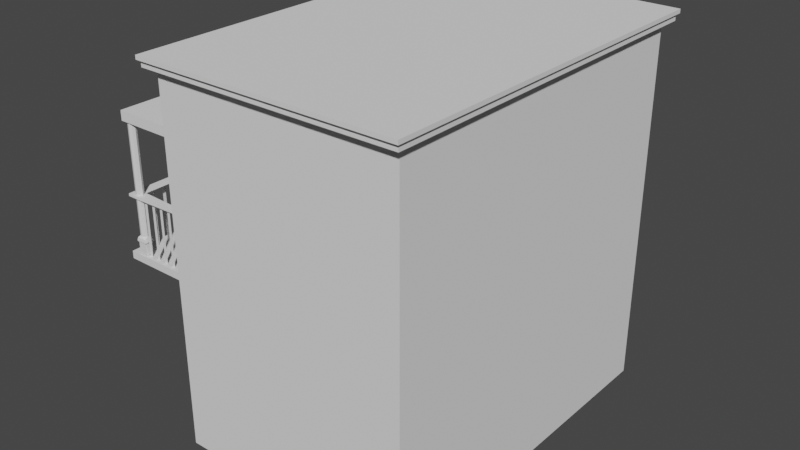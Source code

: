 # Source: zona_colonial_3.blend  (saved by Blender 3.3.6; exported with 4.5.12 LTS)
import bpy
from mathutils import Matrix  # noqa: F401  (used for matrix-valued properties, if any)

bpy.ops.wm.read_factory_settings(use_empty=True)
scene = bpy.context.scene
scene.name = 'Scene'

# ---- collections
col_collection = bpy.data.collections.new('Collection'); scene.collection.children.link(col_collection)

# ---- world
world_world = bpy.data.worlds.new('World'); scene.world = world_world
world_world.use_nodes = True; world_world.node_tree.nodes.clear()
_N = world_world.node_tree.nodes; _L = world_world.node_tree.links
n0 = _N.new('ShaderNodeOutputWorld'); n0.name = 'World Output'; n0.location = (300, 300)
n1 = _N.new('ShaderNodeBackground'); n1.name = 'Background'; n1.location = (10, 300)
n1.inputs[0].default_value = (0.05088, 0.05088, 0.05088, 1.0)
_L.new(n1.outputs[0], n0.inputs[0])
n0.is_active_output = True
world_world.color = (0.05088, 0.05088, 0.05088)
world_world.use_sun_shadow = False
world_world.sun_shadow_jitter_overblur = 0.0

# ---- meshes
me_cube_001 = bpy.data.meshes.new('Cube.001')
me_cube_001.from_pydata([(-8.892, -13.36, 1.0), (-8.892, 1.0, 1.0), (1.0, -13.36, 1.0), (1.0, 1.0, 1.0), (1.0, -5.71, 1.0), (1.0, -5.71, -4.227), (1.0, -1.024, 1.0), (1.0, -1.024, -5.034), (1.0, -3.687, 1.0), (1.0, -8.875, 1.0), (0.3663, -1.024, 1.0), (0.3663, -1.024, -5.034), (0.3663, -3.687, 1.0), (0.3663, -3.687, -5.034), (0.2606, -5.71, 1.0), (0.2606, -5.71, -4.227), (0.2606, -8.875, 1.0), (1.0, -10.97, -6.282), (1.0, -10.97, -5.984), (1.0, 1.0, -6.282), (1.0, 1.0, -5.984), (1.0, -5.71, -6.282), (1.0, -5.71, -5.984), (1.0, -3.687, -5.984), (1.0, -3.687, -6.282), (3.48, -10.97, -5.984), (3.48, -10.97, -6.282), (3.48, -5.71, -6.282), (3.48, -5.71, -5.984), (3.48, -3.687, -5.984), (3.48, -3.687, -6.282), (3.48, 1.0, -6.282), (3.48, 1.0, -5.984), (1.0, -10.2, -6.282), (1.0, -6.236, 1.0), (0.2606, -6.236, 1.0), (0.2606, -6.236, -4.227), (1.0, -6.236, -6.282), (1.0, -10.97, -11.32), (1.0, 1.0, -11.32), (1.0, -5.71, -11.32), (1.0, -10.2, -11.32), (1.0, -6.236, -11.32), (-0.7314, -10.2, -6.282), (-0.7314, -6.236, -6.282), (-0.7314, -10.2, -11.32), (-0.7314, -6.236, -11.32), (1.0, -3.247, 1.0), (0.3663, -3.247, 1.0), (0.3663, -3.247, -5.034), (1.0, -3.247, -6.282), (1.0, -3.247, -11.32), (1.0, -0.01224, -6.282), (1.0, -0.01224, -11.32), (-0.6202, -3.247, -6.282), (-0.6202, -0.01224, -11.32), (-0.6202, -3.247, -11.32), (-0.6202, -0.01224, -6.282), (1.0, -10.97, -11.7), (1.0, 1.0, -11.7), (1.0, -5.71, -11.7), (1.0, -3.247, -11.7), (3.333, -5.71, -11.32), (3.333, -10.97, -11.32), (3.191, -3.247, -11.32), (3.191, 1.0, -11.32), (3.333, -10.97, -11.7), (3.191, 1.0, -11.7), (3.333, -5.71, -11.7), (3.191, -3.247, -11.7), (1.0, 1.0, -13.72), (-8.892, -13.36, -13.72), (-8.892, 1.0, -13.72), (1.0, -13.36, -13.72), (1.283, 1.382, -13.71), (-9.175, -13.8, -13.71), (-9.175, 1.382, -13.71), (1.283, -13.8, -13.71), (1.283, 1.382, -13.98), (-9.175, -13.8, -13.98), (-9.175, 1.382, -13.98), (1.283, -13.8, -13.98), (-9.263, -13.93, -14.13), (1.371, 1.501, -14.13), (-9.263, 1.501, -14.13), (1.371, -13.93, -14.13), (1.371, 1.501, -13.97), (-9.263, -13.93, -13.97), (-9.263, 1.501, -13.97), (1.371, -13.93, -13.97), (1.0, -13.36, 1.0), (1.0, 1.0, 1.0), (1.0, -5.71, 1.0), (1.0, -5.71, -4.227), (1.0, -1.024, 1.0), (1.0, -1.024, -5.034), (1.0, -3.687, 1.0), (1.0, -3.687, -5.034), (1.0, -8.875, 1.0), (1.0, -8.875, -4.227), (1.0, -10.97, -6.282), (1.0, -10.97, -5.984), (1.0, 1.0, -5.984), (1.0, -5.71, -6.282), (1.0, -5.71, -5.984), (1.0, -3.687, -5.984), (1.0, -3.687, -6.282), (1.0, -10.2, -6.282), (1.0, -6.236, -4.227), (1.0, -6.236, -5.984), (1.0, -6.236, -6.282), (1.0, -10.97, -11.32), (1.0, -5.71, -11.32), (1.0, -10.2, -11.32), (1.0, -6.236, -11.32), (1.0, -3.247, -6.282), (1.0, -3.247, -11.32), (1.0, -10.97, -11.7), (1.0, 1.0, -11.7), (1.0, -5.71, -11.7), (1.0, -3.247, -11.7), (1.0, 1.0, -13.72), (1.0, -13.36, -13.72)], [], [(20, 19, 39, 59, 70, 72, 1, 3), (50, 54, 57, 52, 19, 31, 30, 24), (19, 20, 32, 31), (49, 48, 12, 13), (7, 6, 10, 11), (47, 8, 12, 48), (5, 4, 14, 15), (34, 9, 16, 35), (0, 71, 73, 2), (72, 71, 0, 1), (18, 17, 26, 25), (23, 24, 30, 29), (28, 25, 26, 27), (21, 22, 28, 27), (32, 29, 30, 31), (4, 34, 35, 14), (15, 14, 35, 36), (51, 61, 69, 64), (42, 37, 44, 46), (33, 41, 45, 43), (26, 17, 33, 43, 44, 37, 21, 27), (6, 47, 48, 10), (59, 39, 65, 67), (39, 19, 52, 53), (50, 51, 56, 54), (53, 52, 57, 55), (64, 69, 67, 65), (62, 63, 66, 68), (58, 60, 68, 66), (60, 40, 62, 68), (38, 58, 66, 63), (61, 59, 67, 69), (80, 76, 74, 78), (81, 77, 75, 79), (79, 75, 76, 80), (89, 85, 83, 86), (85, 89, 87, 82), (87, 88, 84, 82), (84, 88, 86, 83), (77, 81, 78, 74), (83, 85, 82, 84), (104, 93, 108, 109), (97, 96, 92, 93, 104, 103, 110, 114, 112, 119, 117, 111, 113, 107, 100, 101, 109, 108, 99, 98, 90, 122, 121, 118, 120, 116, 115, 106, 105, 102, 91, 94, 95)])
_uv = me_cube_001.uv_layers.new(name='UVMap')
_uv.uv.foreach_set('vector', [0.4451, 0.5, 0.4422, 0.5, 0.3921, 0.5, 0.3883, 0.5, 0.379, 0.5, 0.379, 0.25, 0.625, 0.25, 0.625, 0.5, 0.4422, 0.6168, 0.4422, 0.6168, 0.4422, 0.5157, 0.4422, 0.5157, 0.4422, 0.5, 0.4422, 0.5, 0.4422, 0.6337, 0.4422, 0.6337, 0.4422, 0.5, 0.4451, 0.5, 0.4451, 0.5, 0.4422, 0.5, 0.4854, 0.6168, 0.625, 0.6168, 0.625, 0.6337, 0.4854, 0.6337, 0.4854, 0.5315, 0.625, 0.5315, 0.625, 0.5315, 0.4854, 0.5315, 0.625, 0.6168, 0.625, 0.6337, 0.625, 0.6337, 0.625, 0.6168, 0.4854, 0.6989, 0.625, 0.6989, 0.625, 0.6989, 0.4854, 0.6989, 0.625, 0.7049, 0.625, 0.7222, 0.625, 0.7222, 0.625, 0.7049, 0.625, 1.0, 0.379, 1.0, 0.379, 0.75, 0.625, 0.75, 0.379, 0.25, 0.379, 0.0, 0.625, 0.0, 0.625, 0.25, 0.4451, 0.7352, 0.4422, 0.7352, 0.4422, 0.7352, 0.4451, 0.7352, 0.4467, 0.6337, 0.4422, 0.6337, 0.4422, 0.6337, 0.4467, 0.6337, 0.4451, 0.6989, 0.4451, 0.7352, 0.4422, 0.7352, 0.4422, 0.6989, 0.4422, 0.6989, 0.4451, 0.6989, 0.4451, 0.6989, 0.4422, 0.6989, 0.4451, 0.5, 0.4467, 0.6337, 0.4422, 0.6337, 0.4422, 0.5, 0.625, 0.6989, 0.625, 0.7049, 0.625, 0.7049, 0.625, 0.6989, 0.4854, 0.6989, 0.625, 0.6989, 0.625, 0.7049, 0.4854, 0.7049, 0.3921, 0.6168, 0.3883, 0.6168, 0.3883, 0.6168, 0.3921, 0.6168, 0.3921, 0.7049, 0.4422, 0.7049, 0.4422, 0.7049, 0.3921, 0.7049, 0.4422, 0.7315, 0.3921, 0.7315, 0.3921, 0.7315, 0.4422, 0.7315, 0.4422, 0.7352, 0.4422, 0.7352, 0.4422, 0.7315, 0.4422, 0.7315, 0.4422, 0.7049, 0.4422, 0.7049, 0.4422, 0.6989, 0.4422, 0.6989, 0.625, 0.5315, 0.625, 0.6168, 0.625, 0.6168, 0.625, 0.5315, 0.3883, 0.5, 0.3921, 0.5, 0.3921, 0.5, 0.3883, 0.5, 0.3921, 0.5, 0.4422, 0.5, 0.4422, 0.5157, 0.3921, 0.5157, 0.4422, 0.6168, 0.3921, 0.6168, 0.3921, 0.6168, 0.4422, 0.6168, 0.3921, 0.5157, 0.4422, 0.5157, 0.4422, 0.5157, 0.3921, 0.5157, 0.3921, 0.6168, 0.3883, 0.6168, 0.3883, 0.5, 0.3921, 0.5, 0.3921, 0.6989, 0.3921, 0.7352, 0.3883, 0.7352, 0.3883, 0.6989, 0.3883, 0.7352, 0.3883, 0.6989, 0.3883, 0.6989, 0.3883, 0.7352, 0.3883, 0.6989, 0.3921, 0.6989, 0.3921, 0.6989, 0.3883, 0.6989, 0.3921, 0.7352, 0.3883, 0.7352, 0.3883, 0.7352, 0.3921, 0.7352, 0.3883, 0.6168, 0.3883, 0.5, 0.3883, 0.5, 0.3883, 0.6168, 0.3764, 0.25, 0.379, 0.25, 0.379, 0.5, 0.3764, 0.5, 0.3764, 0.75, 0.379, 0.75, 0.379, 1.0, 0.3764, 1.0, 0.3764, 0.0, 0.379, 0.0, 0.379, 0.25, 0.3764, 0.25, 0.3764, 0.75, 0.375, 0.75, 0.375, 0.5, 0.3764, 0.5, 0.375, 0.75, 0.3764, 0.75, 0.3764, 1.0, 0.375, 1.0, 0.3764, 0.0, 0.3764, 0.25, 0.375, 0.25, 0.375, 0.0, 0.375, 0.25, 0.3764, 0.25, 0.3764, 0.5, 0.375, 0.5, 0.379, 0.75, 0.3764, 0.75, 0.3764, 0.5, 0.379, 0.5, 0.375, 0.5, 0.375, 0.75, 0.125, 0.75, 0.125, 0.5, 0.549, 0.5188, 0.549, 0.7804, 0.4707, 0.7804, 0.4707, 0.5188, 0.8502, 0.6601, 0.8502, 1.559, 0.549, 1.559, 0.549, 0.7804, 0.549, 0.5188, 0.549, 0.4743, 0.4707, 0.4743, 0.4707, -0.2751, 0.549, -0.2751, 0.549, -0.332, -0.2347, -0.332, -0.2347, -0.2751, -0.119, -0.2751, -0.119, 0.4743, -0.2347, 0.4743, -0.2347, 0.5188, 0.4707, 0.5188, 0.4707, 0.7804, 0.07765, 0.7804, 0.07765, 1.559, -0.5896, 1.559, -0.5896, -0.6328, 1.548, -0.6328, 1.548, -0.332, 0.9157, -0.332, 0.9157, -0.2751, 0.9157, 0.4743, 0.8502, 0.4743, 0.8502, 0.5188, 1.548, 0.5188, 1.548, 1.559, 1.247, 1.559, 1.247, 0.6601])
me_cube_001.materials.append(None)
me_cube_001.update()
me_cube_022 = bpy.data.meshes.new('Cube.022')
me_cube_022.from_pydata([(-1.0, -1.0, -1.0), (-1.0, -1.0, 21.19), (-1.0, 1.0, -1.0), (-1.0, 1.0, 21.19), (-1.0, 11.18, -1.0), (-1.0, 11.18, 21.19), (-1.0, 13.18, -1.0), (-1.0, 13.18, 21.19), (-1.0, 17.25, -1.0), (-1.0, 17.25, 21.19), (-1.0, 19.25, -1.0), (-1.0, 19.25, 21.19), (-1.0, 5.063, -1.0), (-1.0, 5.063, 21.19), (-1.0, 7.063, -1.0), (-1.0, 7.063, 21.19), (61.09, 28.63, 20.98), (61.09, 28.63, 21.96), (62.13, -6.667, 21.96), (68.39, -6.667, 20.98), (68.39, -6.667, 21.96), (61.08, 21.69, 20.98), (61.08, 21.69, 21.96), (54.83, 21.69, 21.96), (-3.656, 28.63, 20.98), (-3.656, 28.63, 21.96), (-3.656, 21.69, 21.96), (-3.656, 21.69, 20.98), (2.41, 21.69, 21.96), (2.41, 21.69, 20.98), (-3.656, 21.69, 21.96), (-3.656, 21.69, 20.98), (1.644, -7.341, 21.11), (1.644, -7.341, 21.83), (-2.89, -7.341, 21.83), (-2.89, -7.341, 21.11), (55.42, 25.69, -0.04383), (55.42, 25.69, 4.826), (60.0, 25.69, -0.04383), (60.0, 25.69, 4.826), (55.42, 20.62, -0.04383), (55.42, 20.62, 4.826), (60.0, 20.62, -0.04383), (60.0, 20.62, 4.826), (54.87, 26.3, 4.826), (60.55, 26.3, 4.826), (60.55, 20.01, 4.826), (54.87, 20.01, 4.826), (54.87, 26.3, 5.294), (60.55, 26.3, 5.294), (60.55, 20.01, 5.294), (54.87, 20.01, 5.294), (55.16, 25.97, 6.249), (60.26, 25.97, 6.249), (60.26, 20.33, 6.249), (55.16, 20.33, 6.249), (56.14, 24.88, 6.983), (59.27, 24.88, 6.983), (59.27, 21.42, 6.983), (56.14, 21.42, 6.983), (57.71, 25.6, 6.983), (57.71, 20.71, 6.983), (59.92, 23.15, 6.983), (55.5, 23.15, 6.983), (57.71, 25.6, 48.75), (59.27, 24.88, 48.75), (59.92, 23.15, 48.75), (59.27, 21.42, 48.75), (57.71, 20.71, 48.75), (56.14, 21.42, 48.75), (55.5, 23.15, 48.75), (56.14, 24.88, 48.75), (168.5, 27.08, 20.97), (168.5, 27.08, 23.8), (172.2, 27.08, 20.97), (172.2, 27.08, 23.8), (168.5, 23.41, 20.97), (168.5, 23.41, 23.8), (172.2, 23.41, 20.97), (172.2, 23.41, 23.8), (168.1, 27.53, 23.8), (172.7, 27.53, 23.8), (172.7, 22.96, 23.8), (168.1, 22.96, 23.8), (168.1, 27.53, 24.07), (172.7, 27.53, 24.07), (172.7, 22.96, 24.07), (168.1, 22.96, 24.07), (168.3, 27.29, 24.63), (172.4, 27.29, 24.63), (172.4, 23.2, 24.63), (168.3, 23.2, 24.63), (169.1, 26.5, 25.05), (171.6, 26.5, 25.05), (171.6, 23.99, 25.05), (169.1, 23.99, 25.05), (170.4, 27.08, 20.97), (170.4, 27.08, 23.8), (170.4, 23.41, 20.97), (170.4, 27.53, 23.8), (170.4, 27.02, 25.05), (170.4, 23.47, 25.05), (172.2, 25.25, 20.97), (172.2, 25.25, 23.8), (168.5, 25.25, 20.97), (172.7, 25.25, 23.8), (172.2, 25.25, 25.05), (168.6, 25.25, 25.05), (170.4, 27.02, 49.31), (171.6, 26.5, 49.31), (172.2, 25.25, 49.31), (171.6, 23.99, 49.31), (170.4, 23.47, 49.31), (169.1, 23.99, 49.31), (168.6, 25.25, 49.31), (169.1, 26.5, 49.31), (-2.769, 25.69, -0.5872), (-2.769, 25.69, 4.282), (1.812, 25.69, -0.5872), (1.812, 25.69, 4.282), (-2.769, 20.62, -0.5872), (-2.769, 20.62, 4.282), (1.812, 20.62, -0.5872), (1.812, 20.62, 4.282), (-3.323, 26.3, 4.282), (2.365, 26.3, 4.282), (2.365, 20.01, 4.282), (-3.323, 20.01, 4.282), (-3.323, 26.3, 4.751), (2.365, 26.3, 4.751), (2.365, 20.01, 4.751), (-3.323, 20.01, 4.751), (-3.029, 25.97, 5.705), (2.071, 25.97, 5.705), (2.071, 20.33, 5.705), (-3.029, 20.33, 5.705), (-2.044, 24.88, 6.44), (1.086, 24.88, 6.44), (1.086, 21.42, 6.44), (-2.044, 21.42, 6.44), (-0.4789, 25.6, 6.44), (-0.4789, 20.71, 6.44), (1.735, 23.15, 6.44), (-2.693, 23.15, 6.44), (-0.4789, 25.6, 48.21), (1.086, 24.88, 48.21), (1.735, 23.15, 48.21), (1.086, 21.42, 48.21), (-0.4789, 20.71, 48.21), (-2.044, 21.42, 48.21), (-2.693, 23.15, 48.21), (-2.044, 24.88, 48.21), (101.8, 27.08, 20.97), (101.8, 27.08, 23.8), (105.5, 27.08, 20.97), (105.5, 27.08, 23.8), (101.8, 23.41, 20.97), (101.8, 23.41, 23.8), (105.5, 23.41, 20.97), (105.5, 23.41, 23.8), (101.3, 27.53, 23.8), (105.9, 27.53, 23.8), (105.9, 22.96, 23.8), (101.3, 22.96, 23.8), (101.3, 27.53, 24.07), (105.9, 27.53, 24.07), (105.9, 22.96, 24.07), (101.3, 22.96, 24.07), (101.6, 27.29, 24.63), (105.7, 27.29, 24.63), (105.7, 23.2, 24.63), (101.6, 23.2, 24.63), (102.4, 26.5, 25.05), (104.9, 26.5, 25.05), (104.9, 23.99, 25.05), (102.4, 23.99, 25.05), (103.6, 27.08, 20.97), (103.6, 27.08, 23.8), (103.6, 23.41, 20.97), (103.6, 23.41, 23.8), (103.6, 27.53, 23.8), (103.6, 22.96, 23.8), (103.6, 27.02, 25.05), (103.6, 23.47, 25.05), (105.5, 25.25, 20.97), (105.5, 25.25, 23.8), (101.8, 25.25, 20.97), (101.8, 25.25, 23.8), (105.9, 25.25, 23.8), (101.3, 25.25, 23.8), (105.4, 25.25, 25.05), (101.8, 25.25, 25.05), (103.6, 27.02, 49.31), (104.9, 26.5, 49.31), (105.4, 25.25, 49.31), (104.9, 23.99, 49.31), (103.6, 23.47, 49.31), (102.4, 23.99, 49.31), (101.8, 25.25, 49.31), (102.4, 26.5, 49.31), (173.5, 28.63, 20.98), (173.5, 28.63, 21.96), (166.3, -6.667, 21.96), (173.5, -6.667, 20.98), (173.5, -6.667, 21.96), (173.5, 21.69, 21.96), (166.3, 21.69, 21.96), (99.07, 28.63, 20.98), (99.07, 28.63, 21.96), (99.07, 21.69, 21.96), (99.07, 21.69, 20.98), (106.0, 21.69, 21.96), (106.0, 21.69, 20.98), (99.07, 21.69, 21.96), (99.07, 21.69, 20.98), (105.2, -7.341, 21.11), (105.2, -7.341, 21.83), (99.95, -7.341, 21.83), (99.95, -7.341, 21.11), (169.0, 27.32, -0.5643), (169.0, 27.32, 1.604), (172.6, 27.32, -0.5643), (172.6, 27.32, 1.604), (169.0, 23.65, -0.5643), (169.0, 23.65, 1.604), (172.6, 23.65, -0.5643), (172.6, 23.65, 1.604), (168.5, 27.77, 1.604), (173.1, 27.77, 1.604), (173.1, 23.2, 1.604), (168.5, 23.2, 1.604), (168.5, 27.77, 1.813), (173.1, 27.77, 1.813), (173.1, 23.2, 1.813), (168.5, 23.2, 1.813), (168.8, 27.53, 2.238), (172.9, 27.53, 2.238), (172.9, 23.44, 2.238), (168.8, 23.44, 2.238), (169.6, 26.74, 2.565), (172.1, 26.74, 2.565), (172.1, 24.23, 2.565), (169.6, 24.23, 2.565), (170.8, 27.26, 2.565), (170.8, 23.71, 2.565), (172.6, 25.48, 2.565), (169.0, 25.48, 2.565), (170.8, 27.26, 21.17), (172.1, 26.74, 21.17), (172.6, 25.48, 21.17), (172.1, 24.23, 21.17), (170.8, 23.71, 21.17), (169.6, 24.23, 21.17), (169.0, 25.48, 21.17), (169.6, 26.74, 21.17), (170.8, 25.48, 21.17), (101.6, 27.08, -0.5643), (101.6, 27.08, 1.604), (105.3, 27.08, -0.5643), (105.3, 27.08, 1.604), (101.6, 23.41, -0.5643), (101.6, 23.41, 1.604), (105.3, 23.41, -0.5643), (105.3, 23.41, 1.604), (101.2, 27.53, 1.604), (105.7, 27.53, 1.604), (105.7, 22.96, 1.604), (101.2, 22.96, 1.604), (101.2, 27.53, 1.813), (105.7, 27.53, 1.813), (105.7, 22.96, 1.813), (101.2, 22.96, 1.813), (101.4, 27.29, 2.238), (105.5, 27.29, 2.238), (105.5, 23.2, 2.238), (101.4, 23.2, 2.238), (102.2, 26.5, 2.565), (104.7, 26.5, 2.565), (104.7, 23.99, 2.565), (102.2, 23.99, 2.565), (103.4, 27.02, 2.565), (103.4, 23.47, 2.565), (105.2, 25.25, 2.565), (101.7, 25.25, 2.565), (103.4, 27.02, 21.17), (104.7, 26.5, 21.17), (105.2, 25.25, 21.17), (104.7, 23.99, 21.17), (103.4, 23.47, 21.17), (102.2, 23.99, 21.17), (101.7, 25.25, 21.17), (102.2, 26.5, 21.17), (103.4, 25.25, 21.17), (110.6, 27.21, -1.0), (110.6, 27.21, 21.19), (112.6, 27.21, -1.0), (112.6, 27.21, 21.19), (118.2, 27.21, -1.0), (118.2, 27.21, 21.19), (120.2, 27.21, -1.0), (120.2, 27.21, 21.19), (125.7, 27.21, -1.0), (125.7, 27.21, 21.19), (127.7, 27.21, -1.0), (127.7, 27.21, 21.19), (134.1, 27.21, -1.0), (134.1, 27.21, 21.19), (136.1, 27.21, -1.0), (136.1, 27.21, 21.19), (142.9, 27.21, -1.0), (142.9, 27.21, 21.19), (144.9, 27.21, -1.0), (144.9, 27.21, 21.19), (152.7, 27.21, -1.0), (152.7, 27.21, 21.19), (154.7, 27.21, -1.0), (154.7, 27.21, 21.19), (162.7, 27.21, -1.0), (162.7, 27.21, 21.19), (164.7, 27.21, -1.0), (164.7, 27.21, 21.19), (172.5, 11.18, -1.0), (172.5, 11.18, 21.19), (172.5, 13.18, -1.0), (172.5, 13.18, 21.19), (172.5, 17.25, -1.0), (172.5, 17.25, 21.19), (172.5, 19.25, -1.0), (172.5, 19.25, 21.19), (172.5, -1.0, -1.0), (172.5, -1.0, 21.19), (172.5, 1.0, -1.0), (172.5, 1.0, 21.19), (172.5, 5.063, -1.0), (172.5, 5.063, 21.19), (172.5, 7.063, -1.0), (172.5, 7.063, 21.19), (60.35, 10.8, -1.0), (60.35, 10.8, 21.19), (59.77, 12.72, -1.0), (59.77, 12.72, 21.19), (58.58, 16.6, -1.0), (58.58, 16.6, 21.19), (58.0, 18.52, -1.0), (58.0, 18.52, 21.19), (63.89, -0.853, -1.0), (63.89, -0.853, 21.19), (63.31, 1.06, -1.0), (63.31, 1.06, 21.19), (62.13, 4.948, -1.0), (62.13, 4.948, 21.19), (61.55, 6.861, -1.0), (61.55, 6.861, 21.19), (9.793, 27.21, -1.0), (9.793, 27.21, 21.19), (11.79, 27.21, -1.0), (11.79, 27.21, 21.19), (17.31, 27.21, -1.0), (17.31, 27.21, 21.19), (19.31, 27.21, -1.0), (19.31, 27.21, 21.19), (24.9, 27.21, -1.0), (24.9, 27.21, 21.19), (26.9, 27.21, -1.0), (26.9, 27.21, 21.19), (33.26, 27.21, -1.0), (33.26, 27.21, 21.19), (35.26, 27.21, -1.0), (35.26, 27.21, 21.19), (42.09, 27.21, -1.0), (42.09, 27.21, 21.19), (44.09, 27.21, -1.0), (44.09, 27.21, 21.19), (51.87, 27.21, -1.0), (51.87, 27.21, 21.19), (53.87, 27.21, -1.0), (53.87, 27.21, 21.19), (27.5, -16.52, -71.82), (27.5, -16.52, -12.98), (61.65, -16.52, -71.82), (61.65, -16.52, -12.98), (11.63, -17.81, -0.8116), (11.63, -17.81, 48.26), (36.36, -20.66, 48.26), (36.36, -20.66, -0.8116), (39.11, -24.02, -0.8116), (39.11, -24.02, 48.26), (62.09, -14.44, 48.26), (62.09, -14.44, -0.8116), (107.5, -10.97, -0.8116), (107.5, -10.97, 48.26), (126.8, -29.2, -0.8116), (126.8, -29.2, 48.26), (99.5, -10.1, -32.89), (99.5, -10.1, -31.32), (148.1, -10.1, -31.32), (148.1, -10.1, -32.89), (99.5, -10.1, -48.78), (99.5, -10.1, -47.21), (148.1, -10.1, -47.21), (148.1, -10.1, -48.78), (99.5, -10.1, -64.26), (99.5, -10.1, -62.69), (148.1, -10.1, -62.69), (148.1, -10.1, -64.26), (115.9, -10.1, -71.82), (114.0, -10.1, -71.82), (127.0, -10.1, -71.82), (125.0, -10.1, -71.82), (141.7, -10.1, -71.82), (139.8, -10.1, -71.82), (114.0, -10.1, -20.85), (115.9, -10.1, -20.85), (125.0, -10.1, -20.85), (127.0, -10.1, -20.85), (139.8, -10.1, -20.85), (141.7, -10.1, -20.85), (105.9, -10.1, -71.82), (103.9, -10.1, -71.82), (103.9, -10.1, -20.85), (105.9, -10.1, -20.85), (115.9, -10.1, -31.32), (114.0, -10.1, -31.32), (114.0, -10.1, -32.89), (115.9, -10.1, -32.89), (127.0, -10.1, -31.32), (125.0, -10.1, -31.32), (125.0, -10.1, -32.89), (127.0, -10.1, -32.89), (141.7, -10.1, -31.32), (139.8, -10.1, -31.32), (139.8, -10.1, -32.89), (141.7, -10.1, -32.89), (103.9, -10.1, -32.89), (105.9, -10.1, -32.89), (105.9, -10.1, -31.32), (103.9, -10.1, -31.32), (115.9, -10.1, -47.21), (114.0, -10.1, -47.21), (114.0, -10.1, -48.78), (115.9, -10.1, -48.78), (127.0, -10.1, -47.21), (125.0, -10.1, -47.21), (125.0, -10.1, -48.78), (127.0, -10.1, -48.78), (141.7, -10.1, -47.21), (139.8, -10.1, -47.21), (139.8, -10.1, -48.78), (141.7, -10.1, -48.78), (103.9, -10.1, -48.78), (105.9, -10.1, -48.78), (105.9, -10.1, -47.21), (103.9, -10.1, -47.21), (115.9, -10.1, -62.69), (114.0, -10.1, -62.69), (114.0, -10.1, -64.26), (115.9, -10.1, -64.26), (127.0, -10.1, -62.69), (125.0, -10.1, -62.69), (125.0, -10.1, -64.26), (127.0, -10.1, -64.26), (141.7, -10.1, -62.69), (139.8, -10.1, -62.69), (139.8, -10.1, -64.26), (141.7, -10.1, -64.26), (103.9, -10.1, -64.26), (105.9, -10.1, -64.26), (105.9, -10.1, -62.69), (103.9, -10.1, -62.69), (25.7, -10.1, -27.15), (25.7, -10.1, -25.35), (70.17, -10.1, -25.35), (70.17, -10.1, -27.15), (25.7, -10.1, -45.3), (25.7, -10.1, -43.51), (70.17, -10.1, -43.51), (70.17, -10.1, -45.3), (25.7, -10.1, -63.0), (25.7, -10.1, -61.21), (70.17, -10.1, -61.21), (70.17, -10.1, -63.0), (40.73, -10.1, -71.64), (38.94, -10.1, -71.64), (50.85, -10.1, -71.64), (49.05, -10.1, -71.64), (64.33, -10.1, -71.64), (62.53, -10.1, -71.64), (38.94, -10.1, -13.39), (40.73, -10.1, -13.39), (49.05, -10.1, -13.39), (50.85, -10.1, -13.39), (62.53, -10.1, -13.39), (64.33, -10.1, -13.39), (31.53, -10.1, -71.64), (29.73, -10.1, -71.64), (29.73, -10.1, -13.39), (31.53, -10.1, -13.39), (40.73, -10.1, -25.35), (38.94, -10.1, -25.35), (38.94, -10.1, -27.15), (40.73, -10.1, -27.15), (50.85, -10.1, -25.35), (49.05, -10.1, -25.35), (49.05, -10.1, -27.15), (50.85, -10.1, -27.15), (64.33, -10.1, -25.35), (62.53, -10.1, -25.35), (62.53, -10.1, -27.15), (64.33, -10.1, -27.15), (29.73, -10.1, -27.15), (31.53, -10.1, -27.15), (31.53, -10.1, -25.35), (29.73, -10.1, -25.35), (40.73, -10.1, -43.51), (38.94, -10.1, -43.51), (38.94, -10.1, -45.3), (40.73, -10.1, -45.3), (50.85, -10.1, -43.51), (49.05, -10.1, -43.51), (49.05, -10.1, -45.3), (50.85, -10.1, -45.3), (64.33, -10.1, -43.51), (62.53, -10.1, -43.51), (62.53, -10.1, -45.3), (64.33, -10.1, -45.3), (29.73, -10.1, -45.3), (31.53, -10.1, -45.3), (31.53, -10.1, -43.51), (29.73, -10.1, -43.51), (40.73, -10.1, -61.21), (38.94, -10.1, -61.21), (38.94, -10.1, -63.0), (40.73, -10.1, -63.0), (50.85, -10.1, -61.21), (49.05, -10.1, -61.21), (49.05, -10.1, -63.0), (50.85, -10.1, -63.0), (64.33, -10.1, -61.21), (62.53, -10.1, -61.21), (62.53, -10.1, -63.0), (64.33, -10.1, -63.0), (29.73, -10.1, -63.0), (31.53, -10.1, -63.0), (31.53, -10.1, -61.21), (29.73, -10.1, -61.21), (102.4, 11.18, -1.0), (102.4, 11.18, 21.19), (102.4, 13.18, -1.0), (102.4, 13.18, 21.19), (102.4, 17.25, -1.0), (102.4, 17.25, 21.19), (102.4, 19.25, -1.0), (102.4, 19.25, 21.19), (102.4, -1.0, -1.0), (102.4, -1.0, 21.19), (102.4, 1.0, -1.0), (102.4, 1.0, 21.19), (102.4, 5.063, -1.0), (102.4, 5.063, 21.19), (102.4, 7.063, -1.0), (102.4, 7.063, 21.19), (148.3, -18.15, -71.82), (148.3, -18.15, -20.85), (107.7, -18.15, -71.82), (107.7, -18.15, -20.85)], [(27, 29)], [(0, 2, 3, 1), (4, 6, 7, 5), (8, 10, 11, 9), (12, 14, 15, 13), (16, 24, 25, 17), (21, 22, 20, 19), (17, 25, 26, 28, 23, 22), (31, 35, 34, 30, 26, 25, 24, 27), (20, 22, 23, 18), (16, 17, 22, 21), (28, 26, 30), (169, 168, 172, 182, 173), (29, 28, 33, 32), (28, 30, 34, 33), (54, 53, 57, 62, 58), (55, 54, 58, 61, 59), (48, 51, 55, 52), (133, 132, 136, 140, 137), (36, 37, 39, 38), (42, 43, 41, 40), (40, 41, 37, 36), (38, 39, 43, 42), (51, 50, 54, 55), (44, 47, 51, 48), (45, 44, 48, 49), (52, 55, 59, 63, 56), (46, 45, 49, 50), (62, 57, 65, 66), (50, 49, 53, 54), (47, 46, 50, 51), (49, 48, 52, 53), (57, 60, 64, 65), (59, 61, 68, 69), (61, 58, 67, 68), (60, 56, 71, 64), (56, 63, 70, 71), (58, 62, 66, 67), (63, 59, 69, 70), (78, 79, 77, 76, 98), (72, 73, 97, 75, 74, 96), (76, 77, 73, 72, 104), (75, 97, 99, 81, 105, 103), (74, 75, 103, 79, 78, 102), (91, 90, 94, 101, 95), (90, 89, 93, 106, 94), (87, 86, 90, 91), (80, 83, 87, 84), (88, 91, 95, 107, 92), (82, 105, 81, 85, 86), (106, 93, 109, 110), (84, 87, 91, 88), (83, 82, 86, 87), (84, 88, 92, 100, 93, 89, 85, 81, 99, 80), (93, 100, 108, 109), (95, 101, 112, 113), (101, 94, 111, 112), (77, 79, 103, 105, 82, 83, 80, 99, 97, 73), (100, 92, 115, 108), (92, 107, 114, 115), (94, 106, 110, 111), (107, 95, 113, 114), (134, 133, 137, 142, 138), (116, 117, 119, 118), (118, 119, 123, 122), (122, 123, 121, 120), (125, 124, 128, 129), (120, 121, 117, 116), (124, 127, 131, 128), (131, 130, 134, 135), (126, 125, 129, 130), (127, 126, 130, 131), (132, 135, 139, 143, 136), (128, 131, 135, 132), (142, 137, 145, 146), (130, 129, 133, 134), (129, 128, 132, 133), (135, 134, 138, 141, 139), (137, 140, 144, 145), (139, 141, 148, 149), (141, 138, 147, 148), (140, 136, 151, 144), (136, 143, 150, 151), (138, 142, 146, 147), (143, 139, 149, 150), (164, 167, 171, 168), (171, 170, 174, 183, 175), (170, 169, 173, 190, 174), (179, 159, 162, 181), (152, 153, 177, 155, 154, 176), (177, 153, 160, 180), (187, 157, 163, 189), (185, 155, 161, 188), (158, 159, 179, 157, 156, 178), (156, 157, 187, 153, 152, 186), (154, 155, 185, 159, 158, 184), (167, 166, 170, 171), (160, 189, 163, 167, 164), (161, 180, 160, 164, 165), (168, 171, 175, 191, 172), (162, 188, 161, 165, 166), (190, 173, 193, 194), (166, 165, 169, 170), (163, 181, 162, 166, 167), (165, 164, 168, 169), (173, 182, 192, 193), (155, 177, 180, 161), (157, 179, 181, 163), (175, 183, 196, 197), (183, 174, 195, 196), (159, 185, 188, 162), (153, 187, 189, 160), (182, 172, 199, 192), (172, 191, 198, 199), (174, 190, 194, 195), (191, 175, 197, 198), (200, 201, 205, 204, 203), (201, 208, 209, 211, 206, 205), (204, 205, 206, 202), (210, 209, 208, 207), (211, 209, 213), (214, 218, 217, 213, 209, 210), (200, 207, 208, 201), (210, 212, 214), (212, 211, 216, 215), (211, 213, 217, 216), (223, 224, 220, 219), (236, 235, 239, 243, 240), (219, 220, 222, 221), (221, 222, 226, 225), (237, 236, 240, 245, 241), (228, 227, 231, 232), (227, 230, 234, 231), (234, 233, 237, 238), (229, 228, 232, 233), (230, 229, 233, 234), (235, 238, 242, 246, 239), (231, 234, 238, 235), (245, 240, 248, 249), (233, 232, 236, 237), (232, 231, 235, 236), (238, 237, 241, 244, 242), (240, 243, 247, 248), (242, 244, 251, 252), (244, 241, 250, 251), (255, 247, 254, 253), (249, 248, 247, 255), (250, 249, 255, 251), (251, 255, 253, 252), (243, 239, 254, 247), (239, 246, 253, 254), (241, 245, 249, 250), (246, 242, 252, 253), (274, 273, 277, 282, 278), (275, 274, 278, 281, 279), (258, 259, 263, 262), (256, 257, 259, 258), (262, 263, 261, 260), (260, 261, 257, 256), (264, 267, 271, 268), (271, 270, 274, 275), (266, 265, 269, 270), (265, 264, 268, 269), (272, 275, 279, 283, 276), (268, 271, 275, 272), (282, 277, 285, 286), (270, 269, 273, 274), (267, 266, 270, 271), (269, 268, 272, 273), (277, 280, 284, 285), (279, 281, 288, 289), (281, 278, 287, 288), (292, 284, 291, 290), (286, 285, 284, 292), (287, 286, 292, 288), (288, 292, 290, 289), (280, 276, 291, 284), (276, 283, 290, 291), (278, 282, 286, 287), (283, 279, 289, 290), (293, 294, 296, 295), (297, 298, 300, 299), (301, 302, 304, 303), (305, 306, 308, 307), (309, 310, 312, 311), (313, 314, 316, 315), (317, 318, 320, 319), (321, 323, 324, 322), (325, 327, 328, 326), (329, 331, 332, 330), (333, 335, 336, 334), (337, 339, 340, 338), (341, 343, 344, 342), (345, 347, 348, 346), (349, 351, 352, 350), (353, 354, 356, 355), (357, 358, 360, 359), (361, 362, 364, 363), (365, 366, 368, 367), (369, 370, 372, 371), (373, 374, 376, 375), (378, 380, 379, 377), (382, 383, 384, 381), (386, 387, 388, 385), (390, 392, 391, 389), (423, 434, 433, 393, 394, 436, 435, 422, 421, 426, 425, 430, 429, 395, 396, 432, 431, 428, 427, 424), (439, 450, 449, 397, 398, 452, 451, 438, 437, 442, 441, 446, 445, 399, 400, 448, 447, 444, 443, 440), (455, 466, 465, 401, 402, 468, 467, 454, 453, 458, 457, 462, 461, 403, 404, 464, 463, 460, 459, 456), (419, 420, 435, 436), (433, 434, 451, 452), (421, 422, 411, 412), (437, 438, 423, 424), (425, 426, 413, 414), (441, 442, 427, 428), (429, 430, 415, 416), (445, 446, 431, 432), (449, 450, 467, 468), (453, 454, 439, 440), (457, 458, 443, 444), (461, 462, 447, 448), (465, 466, 417, 418), (405, 406, 455, 456), (407, 408, 459, 460), (409, 410, 463, 464), (499, 510, 509, 469, 470, 512, 511, 498, 497, 502, 501, 506, 505, 471, 472, 508, 507, 504, 503, 500), (515, 526, 525, 473, 474, 528, 527, 514, 513, 518, 517, 522, 521, 475, 476, 524, 523, 520, 519, 516), (531, 542, 541, 477, 478, 544, 543, 530, 529, 534, 533, 538, 537, 479, 480, 540, 539, 536, 535, 532), (495, 496, 511, 512), (509, 510, 527, 528), (497, 498, 487, 488), (513, 514, 499, 500), (501, 502, 489, 490), (517, 518, 503, 504), (505, 506, 491, 492), (521, 522, 507, 508), (525, 526, 543, 544), (529, 530, 515, 516), (533, 534, 519, 520), (537, 538, 523, 524), (541, 542, 493, 494), (481, 482, 531, 532), (483, 484, 535, 536), (485, 486, 539, 540), (545, 547, 548, 546), (549, 551, 552, 550), (553, 555, 556, 554), (557, 559, 560, 558), (86, 85, 89, 90), (225, 226, 224, 223), (273, 272, 276, 280, 277), (53, 52, 56, 60, 57), (564, 562, 561, 563)])
_uv = me_cube_022.uv_layers.new(name='UVMap')
_uv.uv.foreach_set('vector', [0.375, 0.0, 0.375, 0.25, 0.625, 0.25, 0.625, 0.0, 0.375, 0.0, 0.375, 0.25, 0.625, 0.25, 0.625, 0.0, 0.375, 0.0, 0.375, 0.25, 0.625, 0.25, 0.625, 0.0, 0.375, 0.0, 0.375, 0.25, 0.625, 0.25, 0.625, 0.0, 0.375, 0.25, 0.375, 0.0, 0.625, 0.0, 0.625, 0.25, 0.375, 0.2991, 0.625, 0.2991, 0.625, 0.5, 0.375, 0.5, 0.875, 0.5, 0.875, 0.75, 0.8259, 0.75, 0.8259, 0.75, 0.8259, 0.75, 0.8259, 0.5, 0.375, 0.9509, 0.375, 0.9509, 0.625, 0.9509, 0.625, 0.9509, 0.625, 0.9509, 0.625, 1.0, 0.375, 1.0, 0.375, 0.9509, 0.625, 0.5, 0.8259, 0.5, 0.8259, 0.75, 0.625, 0.75, 0.375, 0.25, 0.625, 0.25, 0.625, 0.2991, 0.375, 0.2991, 0.8259, 0.75, 0.8259, 0.75, 0.8259, 0.75, 0.625, 0.25, 0.625, 0.0, 0.625, 0.0, 0.625, 0.125, 0.625, 0.25, 0.375, 0.9509, 0.625, 0.9509, 0.625, 0.9509, 0.375, 0.9509, 0.8259, 0.75, 0.8259, 0.75, 0.8259, 0.75, 0.8259, 0.75, 0.625, 0.5, 0.625, 0.25, 0.625, 0.25, 0.625, 0.375, 0.625, 0.5, 0.625, 0.75, 0.625, 0.5, 0.625, 0.5, 0.625, 0.625, 0.625, 0.75, 0.625, 1.0, 0.625, 0.75, 0.625, 0.75, 0.625, 1.0, 0.625, 0.25, 0.625, 0.0, 0.625, 0.0, 0.625, 0.125, 0.625, 0.25, 0.375, 0.0, 0.625, 0.0, 0.625, 0.25, 0.375, 0.25, 0.375, 0.5, 0.625, 0.5, 0.625, 0.75, 0.375, 0.75, 0.375, 0.75, 0.625, 0.75, 0.625, 1.0, 0.375, 1.0, 0.375, 0.25, 0.625, 0.25, 0.625, 0.5, 0.375, 0.5, 0.625, 0.75, 0.625, 0.5, 0.625, 0.5, 0.625, 0.75, 0.625, 1.0, 0.625, 0.75, 0.625, 0.75, 0.625, 1.0, 0.625, 0.25, 0.625, 0.0, 0.625, 0.0, 0.625, 0.25, 0.625, 1.0, 0.625, 0.75, 0.625, 0.75, 0.625, 0.875, 0.625, 1.0, 0.625, 0.5, 0.625, 0.25, 0.625, 0.25, 0.625, 0.5, 0.625, 0.375, 0.625, 0.25, 0.625, 0.25, 0.625, 0.375, 0.625, 0.5, 0.625, 0.25, 0.625, 0.25, 0.625, 0.5, 0.625, 0.75, 0.625, 0.5, 0.625, 0.5, 0.625, 0.75, 0.625, 0.25, 0.625, 0.0, 0.625, 0.0, 0.625, 0.25, 0.625, 0.25, 0.625, 0.125, 0.625, 0.125, 0.625, 0.25, 0.625, 0.75, 0.625, 0.625, 0.625, 0.625, 0.625, 0.75, 0.625, 0.625, 0.625, 0.5, 0.625, 0.5, 0.625, 0.625, 0.625, 0.125, 0.625, 0.0, 0.625, 0.0, 0.625, 0.125, 0.625, 1.0, 0.625, 0.875, 0.625, 0.875, 0.625, 1.0, 0.625, 0.5, 0.625, 0.375, 0.625, 0.375, 0.625, 0.5, 0.625, 0.875, 0.625, 0.75, 0.625, 0.75, 0.625, 0.875, 0.375, 0.5, 0.625, 0.5, 0.625, 0.75, 0.375, 0.75, 0.375, 0.625, 0.375, 0.0, 0.625, 0.0, 0.625, 0.125, 0.625, 0.25, 0.375, 0.25, 0.375, 0.125, 0.375, 0.75, 0.625, 0.75, 0.625, 1.0, 0.375, 1.0, 0.375, 0.875, 0.625, 0.25, 0.625, 0.125, 0.625, 0.125, 0.625, 0.25, 0.625, 0.375, 0.625, 0.375, 0.375, 0.25, 0.625, 0.25, 0.625, 0.375, 0.625, 0.5, 0.375, 0.5, 0.375, 0.375, 0.625, 0.75, 0.625, 0.5, 0.625, 0.5, 0.625, 0.625, 0.625, 0.75, 0.625, 0.5, 0.625, 0.25, 0.625, 0.25, 0.625, 0.375, 0.625, 0.5, 0.625, 0.75, 0.625, 0.5, 0.625, 0.5, 0.625, 0.75, 0.625, 1.0, 0.625, 0.75, 0.625, 0.75, 0.625, 1.0, 0.625, 1.0, 0.625, 0.75, 0.625, 0.75, 0.625, 0.875, 0.625, 1.0, 0.625, 0.5, 0.625, 0.375, 0.625, 0.25, 0.625, 0.25, 0.625, 0.5, 0.625, 0.375, 0.625, 0.25, 0.625, 0.25, 0.625, 0.375, 0.625, 1.0, 0.625, 0.75, 0.625, 0.75, 0.625, 1.0, 0.625, 0.75, 0.625, 0.5, 0.625, 0.5, 0.625, 0.75, 0.625, 0.0, 0.625, 0.0, 0.625, 0.0, 0.625, 0.125, 0.625, 0.25, 0.625, 0.25, 0.625, 0.25, 0.625, 0.25, 0.625, 0.125, 0.625, 0.0, 0.625, 0.25, 0.625, 0.125, 0.625, 0.125, 0.625, 0.25, 0.625, 0.75, 0.625, 0.625, 0.625, 0.625, 0.625, 0.75, 0.625, 0.625, 0.625, 0.5, 0.625, 0.5, 0.625, 0.625, 0.625, 0.75, 0.625, 0.5, 0.625, 0.375, 0.625, 0.375, 0.625, 0.5, 0.625, 0.75, 0.625, 0.0, 0.625, 0.125, 0.625, 0.125, 0.625, 1.0, 0.625, 0.125, 0.625, 0.0, 0.625, 0.0, 0.625, 0.125, 0.625, 1.0, 0.625, 0.875, 0.625, 0.875, 0.625, 1.0, 0.625, 0.5, 0.625, 0.375, 0.625, 0.375, 0.625, 0.5, 0.625, 0.875, 0.625, 0.75, 0.625, 0.75, 0.625, 0.875, 0.625, 0.5, 0.625, 0.25, 0.625, 0.25, 0.625, 0.375, 0.625, 0.5, 0.375, 0.0, 0.625, 0.0, 0.625, 0.25, 0.375, 0.25, 0.375, 0.25, 0.625, 0.25, 0.625, 0.5, 0.375, 0.5, 0.375, 0.5, 0.625, 0.5, 0.625, 0.75, 0.375, 0.75, 0.625, 0.25, 0.625, 0.0, 0.625, 0.0, 0.625, 0.25, 0.375, 0.75, 0.625, 0.75, 0.625, 1.0, 0.375, 1.0, 0.625, 1.0, 0.625, 0.75, 0.625, 0.75, 0.625, 1.0, 0.625, 0.75, 0.625, 0.5, 0.625, 0.5, 0.625, 0.75, 0.625, 0.5, 0.625, 0.25, 0.625, 0.25, 0.625, 0.5, 0.625, 0.75, 0.625, 0.5, 0.625, 0.5, 0.625, 0.75, 0.625, 1.0, 0.625, 0.75, 0.625, 0.75, 0.625, 0.875, 0.625, 1.0, 0.625, 1.0, 0.625, 0.75, 0.625, 0.75, 0.625, 1.0, 0.625, 0.375, 0.625, 0.25, 0.625, 0.25, 0.625, 0.375, 0.625, 0.5, 0.625, 0.25, 0.625, 0.25, 0.625, 0.5, 0.625, 0.25, 0.625, 0.0, 0.625, 0.0, 0.625, 0.25, 0.625, 0.75, 0.625, 0.5, 0.625, 0.5, 0.625, 0.625, 0.625, 0.75, 0.625, 0.25, 0.625, 0.125, 0.625, 0.125, 0.625, 0.25, 0.625, 0.75, 0.625, 0.625, 0.625, 0.625, 0.625, 0.75, 0.625, 0.625, 0.625, 0.5, 0.625, 0.5, 0.625, 0.625, 0.625, 0.125, 0.625, 0.0, 0.625, 0.0, 0.625, 0.125, 0.625, 1.0, 0.625, 0.875, 0.625, 0.875, 0.625, 1.0, 0.625, 0.5, 0.625, 0.375, 0.625, 0.375, 0.625, 0.5, 0.625, 0.875, 0.625, 0.75, 0.625, 0.75, 0.625, 0.875, 0.625, 1.0, 0.625, 0.75, 0.625, 0.75, 0.625, 1.0, 0.625, 0.75, 0.625, 0.5, 0.625, 0.5, 0.625, 0.625, 0.625, 0.75, 0.625, 0.5, 0.625, 0.25, 0.625, 0.25, 0.625, 0.375, 0.625, 0.5, 0.625, 0.625, 0.625, 0.5, 0.625, 0.5, 0.625, 0.625, 0.375, 0.0, 0.625, 0.0, 0.625, 0.125, 0.625, 0.25, 0.375, 0.25, 0.375, 0.125, 0.625, 0.125, 0.625, 0.0, 0.625, 0.0, 0.625, 0.125, 0.625, 0.875, 0.625, 0.75, 0.625, 0.75, 0.625, 0.875, 0.625, 0.375, 0.625, 0.25, 0.625, 0.25, 0.625, 0.375, 0.375, 0.5, 0.625, 0.5, 0.625, 0.625, 0.625, 0.75, 0.375, 0.75, 0.375, 0.625, 0.375, 0.75, 0.625, 0.75, 0.625, 0.875, 0.625, 1.0, 0.375, 1.0, 0.375, 0.875, 0.375, 0.25, 0.625, 0.25, 0.625, 0.375, 0.625, 0.5, 0.375, 0.5, 0.375, 0.375, 0.625, 0.75, 0.625, 0.5, 0.625, 0.5, 0.625, 0.75, 0.625, 1.0, 0.625, 0.875, 0.625, 0.75, 0.625, 0.75, 0.625, 1.0, 0.625, 0.25, 0.625, 0.125, 0.625, 0.0, 0.625, 0.0, 0.625, 0.25, 0.625, 1.0, 0.625, 0.75, 0.625, 0.75, 0.625, 0.875, 0.625, 1.0, 0.625, 0.5, 0.625, 0.375, 0.625, 0.25, 0.625, 0.25, 0.625, 0.5, 0.625, 0.375, 0.625, 0.25, 0.625, 0.25, 0.625, 0.375, 0.625, 0.5, 0.625, 0.25, 0.625, 0.25, 0.625, 0.5, 0.625, 0.75, 0.625, 0.625, 0.625, 0.5, 0.625, 0.5, 0.625, 0.75, 0.625, 0.25, 0.625, 0.0, 0.625, 0.0, 0.625, 0.25, 0.625, 0.25, 0.625, 0.125, 0.625, 0.125, 0.625, 0.25, 0.625, 0.25, 0.625, 0.125, 0.625, 0.125, 0.625, 0.25, 0.625, 0.75, 0.625, 0.625, 0.625, 0.625, 0.625, 0.75, 0.625, 0.75, 0.625, 0.625, 0.625, 0.625, 0.625, 0.75, 0.625, 0.625, 0.625, 0.5, 0.625, 0.5, 0.625, 0.625, 0.625, 0.5, 0.625, 0.375, 0.625, 0.375, 0.625, 0.5, 0.625, 1.0, 0.625, 0.875, 0.625, 0.875, 0.625, 1.0, 0.625, 0.125, 0.625, 0.0, 0.625, 0.0, 0.625, 0.125, 0.625, 1.0, 0.625, 0.875, 0.625, 0.875, 0.625, 1.0, 0.625, 0.5, 0.625, 0.375, 0.625, 0.375, 0.625, 0.5, 0.625, 0.875, 0.625, 0.75, 0.625, 0.75, 0.625, 0.875, 0.375, 0.25, 0.625, 0.25, 0.625, 0.2991, 0.625, 0.5, 0.375, 0.5, 0.875, 0.5, 0.875, 0.75, 0.8259, 0.75, 0.8259, 0.75, 0.8259, 0.75, 0.8259, 0.5, 0.625, 0.5, 0.8259, 0.5, 0.8259, 0.75, 0.625, 0.75, 0.375, 0.9509, 0.625, 0.9509, 0.625, 1.0, 0.375, 1.0, 0.8259, 0.75, 0.8259, 0.75, 0.8259, 0.75, 0.375, 0.9509, 0.375, 0.9509, 0.625, 0.9509, 0.625, 0.9509, 0.625, 0.9509, 0.375, 0.9509, 0.375, 0.25, 0.375, 0.0, 0.625, 0.0, 0.625, 0.25, 0.1741, 0.75, 0.1741, 0.75, 0.1741, 0.75, 0.375, 0.9509, 0.625, 0.9509, 0.625, 0.9509, 0.375, 0.9509, 0.8259, 0.75, 0.8259, 0.75, 0.8259, 0.75, 0.8259, 0.75, 0.375, 0.75, 0.625, 0.75, 0.625, 1.0, 0.375, 1.0, 0.625, 0.25, 0.625, 0.0, 0.625, 0.0, 0.625, 0.125, 0.625, 0.25, 0.375, 0.0, 0.625, 0.0, 0.625, 0.25, 0.375, 0.25, 0.375, 0.25, 0.625, 0.25, 0.625, 0.5, 0.375, 0.5, 0.625, 0.5, 0.625, 0.25, 0.625, 0.25, 0.625, 0.375, 0.625, 0.5, 0.625, 0.25, 0.625, 0.0, 0.625, 0.0, 0.625, 0.25, 0.625, 1.0, 0.625, 0.75, 0.625, 0.75, 0.625, 1.0, 0.625, 0.75, 0.625, 0.5, 0.625, 0.5, 0.625, 0.75, 0.625, 0.5, 0.625, 0.25, 0.625, 0.25, 0.625, 0.5, 0.625, 0.75, 0.625, 0.5, 0.625, 0.5, 0.625, 0.75, 0.625, 1.0, 0.625, 0.75, 0.625, 0.75, 0.625, 0.875, 0.625, 1.0, 0.625, 1.0, 0.625, 0.75, 0.625, 0.75, 0.625, 1.0, 0.625, 0.375, 0.625, 0.25, 0.625, 0.25, 0.625, 0.375, 0.625, 0.5, 0.625, 0.25, 0.625, 0.25, 0.625, 0.5, 0.625, 0.25, 0.625, 0.0, 0.625, 0.0, 0.625, 0.25, 0.625, 0.75, 0.625, 0.5, 0.625, 0.5, 0.625, 0.625, 0.625, 0.75, 0.625, 0.25, 0.625, 0.125, 0.625, 0.125, 0.625, 0.25, 0.625, 0.75, 0.625, 0.625, 0.625, 0.625, 0.625, 0.75, 0.625, 0.625, 0.625, 0.5, 0.625, 0.5, 0.625, 0.625, 0.75, 0.625, 0.875, 0.625, 0.875, 0.75, 0.75, 0.75, 0.75, 0.5, 0.875, 0.5, 0.875, 0.625, 0.75, 0.625, 0.625, 0.5, 0.75, 0.5, 0.75, 0.625, 0.625, 0.625, 0.625, 0.625, 0.75, 0.625, 0.75, 0.75, 0.625, 0.75, 0.625, 0.125, 0.625, 0.0, 0.625, 0.0, 0.625, 0.125, 0.625, 1.0, 0.625, 0.875, 0.625, 0.875, 0.625, 1.0, 0.625, 0.5, 0.625, 0.375, 0.625, 0.375, 0.625, 0.5, 0.625, 0.875, 0.625, 0.75, 0.625, 0.75, 0.625, 0.875, 0.625, 0.5, 0.625, 0.25, 0.625, 0.25, 0.625, 0.375, 0.625, 0.5, 0.625, 0.75, 0.625, 0.5, 0.625, 0.5, 0.625, 0.625, 0.625, 0.75, 0.375, 0.25, 0.625, 0.25, 0.625, 0.5, 0.375, 0.5, 0.375, 0.0, 0.625, 0.0, 0.625, 0.25, 0.375, 0.25, 0.375, 0.5, 0.625, 0.5, 0.625, 0.75, 0.375, 0.75, 0.375, 0.75, 0.625, 0.75, 0.625, 1.0, 0.375, 1.0, 0.625, 1.0, 0.625, 0.75, 0.625, 0.75, 0.625, 1.0, 0.625, 0.75, 0.625, 0.5, 0.625, 0.5, 0.625, 0.75, 0.625, 0.5, 0.625, 0.25, 0.625, 0.25, 0.625, 0.5, 0.625, 0.25, 0.625, 0.0, 0.625, 0.0, 0.625, 0.25, 0.625, 1.0, 0.625, 0.75, 0.625, 0.75, 0.625, 0.875, 0.625, 1.0, 0.625, 1.0, 0.625, 0.75, 0.625, 0.75, 0.625, 1.0, 0.625, 0.375, 0.625, 0.25, 0.625, 0.25, 0.625, 0.375, 0.625, 0.5, 0.625, 0.25, 0.625, 0.25, 0.625, 0.5, 0.625, 0.75, 0.625, 0.5, 0.625, 0.5, 0.625, 0.75, 0.625, 0.25, 0.625, 0.0, 0.625, 0.0, 0.625, 0.25, 0.625, 0.25, 0.625, 0.125, 0.625, 0.125, 0.625, 0.25, 0.625, 0.75, 0.625, 0.625, 0.625, 0.625, 0.625, 0.75, 0.625, 0.625, 0.625, 0.5, 0.625, 0.5, 0.625, 0.625, 0.75, 0.625, 0.875, 0.625, 0.875, 0.75, 0.75, 0.75, 0.75, 0.5, 0.875, 0.5, 0.875, 0.625, 0.75, 0.625, 0.625, 0.5, 0.75, 0.5, 0.75, 0.625, 0.625, 0.625, 0.625, 0.625, 0.75, 0.625, 0.75, 0.75, 0.625, 0.75, 0.625, 0.125, 0.625, 0.0, 0.625, 0.0, 0.625, 0.125, 0.625, 1.0, 0.625, 0.875, 0.625, 0.875, 0.625, 1.0, 0.625, 0.5, 0.625, 0.375, 0.625, 0.375, 0.625, 0.5, 0.625, 0.875, 0.625, 0.75, 0.625, 0.75, 0.625, 0.875, 0.375, 0.0, 0.625, 0.0, 0.625, 0.25, 0.375, 0.25, 0.375, 0.0, 0.625, 0.0, 0.625, 0.25, 0.375, 0.25, 0.375, 0.0, 0.625, 0.0, 0.625, 0.25, 0.375, 0.25, 0.375, 0.0, 0.625, 0.0, 0.625, 0.25, 0.375, 0.25, 0.375, 0.0, 0.625, 0.0, 0.625, 0.25, 0.375, 0.25, 0.375, 0.0, 0.625, 0.0, 0.625, 0.25, 0.375, 0.25, 0.375, 0.0, 0.625, 0.0, 0.625, 0.25, 0.375, 0.25, 0.375, 0.0, 0.375, 0.25, 0.625, 0.25, 0.625, 0.0, 0.375, 0.0, 0.375, 0.25, 0.625, 0.25, 0.625, 0.0, 0.375, 0.0, 0.375, 0.25, 0.625, 0.25, 0.625, 0.0, 0.375, 0.0, 0.375, 0.25, 0.625, 0.25, 0.625, 0.0, 0.375, 0.0, 0.375, 0.25, 0.625, 0.25, 0.625, 0.0, 0.375, 0.0, 0.375, 0.25, 0.625, 0.25, 0.625, 0.0, 0.375, 0.0, 0.375, 0.25, 0.625, 0.25, 0.625, 0.0, 0.375, 0.0, 0.375, 0.25, 0.625, 0.25, 0.625, 0.0, 0.375, 0.0, 0.625, 0.0, 0.625, 0.25, 0.375, 0.25, 0.375, 0.0, 0.625, 0.0, 0.625, 0.25, 0.375, 0.25, 0.375, 0.0, 0.625, 0.0, 0.625, 0.25, 0.375, 0.25, 0.375, 0.0, 0.625, 0.0, 0.625, 0.25, 0.375, 0.25, 0.375, 0.0, 0.625, 0.0, 0.625, 0.25, 0.375, 0.25, 0.375, 0.0, 0.625, 0.0, 0.625, 0.25, 0.375, 0.25, 0.4854, 0.5315, 0.4854, 0.6168, 0.625, 0.6168, 0.625, 0.5315, 0.3921, 0.5157, 0.3921, 0.5157, 0.4422, 0.5157, 0.4422, 0.5157, 0.3921, 0.5157, 0.3921, 0.5157, 0.4422, 0.5157, 0.4422, 0.5157, 0.3921, 0.7049, 0.3921, 0.7049, 0.4422, 0.7049, 0.4422, 0.7049, 0.5184, 0.7077, 0.5184, 0.7037, 0.5184, 0.7022, 0.5184, 0.6989, 0.5141, 0.6989, 0.5141, 0.7022, 0.5141, 0.7037, 0.5141, 0.7077, 0.5141, 0.7085, 0.5141, 0.7124, 0.5141, 0.7132, 0.5141, 0.7187, 0.5141, 0.7195, 0.5141, 0.7222, 0.5184, 0.7222, 0.5184, 0.7195, 0.5184, 0.7187, 0.5184, 0.7132, 0.5184, 0.7124, 0.5184, 0.7085, 0.5619, 0.7077, 0.5619, 0.7037, 0.5619, 0.7022, 0.5619, 0.6989, 0.5576, 0.6989, 0.5576, 0.7022, 0.5576, 0.7037, 0.5576, 0.7077, 0.5576, 0.7085, 0.5576, 0.7124, 0.5576, 0.7132, 0.5576, 0.7187, 0.5576, 0.7195, 0.5576, 0.7222, 0.5619, 0.7222, 0.5619, 0.7195, 0.5619, 0.7187, 0.5619, 0.7132, 0.5619, 0.7124, 0.5619, 0.7085, 0.6043, 0.7077, 0.6043, 0.7037, 0.6043, 0.7022, 0.6043, 0.6989, 0.6, 0.6989, 0.6, 0.7022, 0.6, 0.7037, 0.6, 0.7077, 0.6, 0.7085, 0.6, 0.7124, 0.6, 0.7132, 0.6, 0.7187, 0.6, 0.7195, 0.6, 0.7222, 0.6043, 0.7222, 0.6043, 0.7195, 0.6043, 0.7187, 0.6043, 0.7132, 0.6043, 0.7124, 0.6043, 0.7085, 0.4854, 0.7022, 0.4854, 0.7037, 0.5141, 0.7037, 0.5141, 0.7022, 0.5184, 0.7022, 0.5184, 0.7037, 0.5576, 0.7037, 0.5576, 0.7022, 0.5141, 0.7085, 0.5141, 0.7077, 0.4854, 0.7077, 0.4854, 0.7085, 0.5576, 0.7085, 0.5576, 0.7077, 0.5184, 0.7077, 0.5184, 0.7085, 0.5141, 0.7132, 0.5141, 0.7124, 0.4854, 0.7124, 0.4854, 0.7132, 0.5576, 0.7132, 0.5576, 0.7124, 0.5184, 0.7124, 0.5184, 0.7132, 0.5141, 0.7195, 0.5141, 0.7187, 0.4854, 0.7187, 0.4854, 0.7195, 0.5576, 0.7195, 0.5576, 0.7187, 0.5184, 0.7187, 0.5184, 0.7195, 0.5619, 0.7022, 0.5619, 0.7037, 0.6, 0.7037, 0.6, 0.7022, 0.6, 0.7085, 0.6, 0.7077, 0.5619, 0.7077, 0.5619, 0.7085, 0.6, 0.7132, 0.6, 0.7124, 0.5619, 0.7124, 0.5619, 0.7132, 0.6, 0.7195, 0.6, 0.7187, 0.5619, 0.7187, 0.5619, 0.7195, 0.6043, 0.7022, 0.6043, 0.7037, 0.625, 0.7037, 0.625, 0.7022, 0.625, 0.7085, 0.625, 0.7077, 0.6043, 0.7077, 0.6043, 0.7085, 0.625, 0.7132, 0.625, 0.7124, 0.6043, 0.7124, 0.6043, 0.7132, 0.625, 0.7195, 0.625, 0.7187, 0.6043, 0.7187, 0.6043, 0.7195, 0.5184, 0.7077, 0.5184, 0.7037, 0.5184, 0.7022, 0.5184, 0.6989, 0.5141, 0.6989, 0.5141, 0.7022, 0.5141, 0.7037, 0.5141, 0.7077, 0.5141, 0.7085, 0.5141, 0.7124, 0.5141, 0.7132, 0.5141, 0.7187, 0.5141, 0.7195, 0.5141, 0.7222, 0.5184, 0.7222, 0.5184, 0.7195, 0.5184, 0.7187, 0.5184, 0.7132, 0.5184, 0.7124, 0.5184, 0.7085, 0.5619, 0.7077, 0.5619, 0.7037, 0.5619, 0.7022, 0.5619, 0.6989, 0.5576, 0.6989, 0.5576, 0.7022, 0.5576, 0.7037, 0.5576, 0.7077, 0.5576, 0.7085, 0.5576, 0.7124, 0.5576, 0.7132, 0.5576, 0.7187, 0.5576, 0.7195, 0.5576, 0.7222, 0.5619, 0.7222, 0.5619, 0.7195, 0.5619, 0.7187, 0.5619, 0.7132, 0.5619, 0.7124, 0.5619, 0.7085, 0.6043, 0.7077, 0.6043, 0.7037, 0.6043, 0.7022, 0.6043, 0.6989, 0.6, 0.6989, 0.6, 0.7022, 0.6, 0.7037, 0.6, 0.7077, 0.6, 0.7085, 0.6, 0.7124, 0.6, 0.7132, 0.6, 0.7187, 0.6, 0.7195, 0.6, 0.7222, 0.6043, 0.7222, 0.6043, 0.7195, 0.6043, 0.7187, 0.6043, 0.7132, 0.6043, 0.7124, 0.6043, 0.7085, 0.4854, 0.7022, 0.4854, 0.7037, 0.5141, 0.7037, 0.5141, 0.7022, 0.5184, 0.7022, 0.5184, 0.7037, 0.5576, 0.7037, 0.5576, 0.7022, 0.5141, 0.7085, 0.5141, 0.7077, 0.4854, 0.7077, 0.4854, 0.7085, 0.5576, 0.7085, 0.5576, 0.7077, 0.5184, 0.7077, 0.5184, 0.7085, 0.5141, 0.7132, 0.5141, 0.7124, 0.4854, 0.7124, 0.4854, 0.7132, 0.5576, 0.7132, 0.5576, 0.7124, 0.5184, 0.7124, 0.5184, 0.7132, 0.5141, 0.7195, 0.5141, 0.7187, 0.4854, 0.7187, 0.4854, 0.7195, 0.5576, 0.7195, 0.5576, 0.7187, 0.5184, 0.7187, 0.5184, 0.7195, 0.5619, 0.7022, 0.5619, 0.7037, 0.6, 0.7037, 0.6, 0.7022, 0.6, 0.7085, 0.6, 0.7077, 0.5619, 0.7077, 0.5619, 0.7085, 0.6, 0.7132, 0.6, 0.7124, 0.5619, 0.7124, 0.5619, 0.7132, 0.6, 0.7195, 0.6, 0.7187, 0.5619, 0.7187, 0.5619, 0.7195, 0.6043, 0.7022, 0.6043, 0.7037, 0.625, 0.7037, 0.625, 0.7022, 0.625, 0.7085, 0.625, 0.7077, 0.6043, 0.7077, 0.6043, 0.7085, 0.625, 0.7132, 0.625, 0.7124, 0.6043, 0.7124, 0.6043, 0.7132, 0.625, 0.7195, 0.625, 0.7187, 0.6043, 0.7187, 0.6043, 0.7195, 0.375, 0.0, 0.375, 0.25, 0.625, 0.25, 0.625, 0.0, 0.375, 0.0, 0.375, 0.25, 0.625, 0.25, 0.625, 0.0, 0.375, 0.0, 0.375, 0.25, 0.625, 0.25, 0.625, 0.0, 0.375, 0.0, 0.375, 0.25, 0.625, 0.25, 0.625, 0.0, 0.625, 0.5, 0.625, 0.25, 0.625, 0.25, 0.625, 0.5, 0.375, 0.5, 0.625, 0.5, 0.625, 0.75, 0.375, 0.75, 0.625, 0.25, 0.625, 0.0, 0.625, 0.0, 0.625, 0.125, 0.625, 0.25, 0.625, 0.25, 0.625, 0.0, 0.625, 0.0, 0.625, 0.125, 0.625, 0.25, 0.4854, 0.7049, 0.4854, 0.7222, 0.625, 0.7222, 0.625, 0.7049])
me_cube_022.update()

# ---- objects
ob_puertas_ventanas_y_barrotes = bpy.data.objects.new('puertas ventanas y barrotes', me_cube_001)
ob_base = bpy.data.objects.new('base', me_cube_022)

# ---- transforms, parenting, visibility, modifiers, constraints
ob_puertas_ventanas_y_barrotes.location = (-0.03323, 0.6178, 4.342)
ob_puertas_ventanas_y_barrotes.scale = (-4.276, -4.276, -4.276)
_m = ob_puertas_ventanas_y_barrotes.modifiers.new('Decimate', 'DECIMATE')
ob_base.location = (-6.108, -2.675, 31.51)
ob_base.rotation_euler = (0.0, -0.0, 1.571)
ob_base.scale = (0.2783, 0.2783, 0.4385)
_m = ob_base.modifiers.new('Decimate', 'DECIMATE')

# ---- collection membership
col_collection.objects.link(ob_puertas_ventanas_y_barrotes)
col_collection.objects.link(ob_base)

# ---- scene / render settings (as saved in the file)
scene.frame_start = 1; scene.frame_end = 250; scene.frame_set(1)
scene.render.engine = 'CYCLES'
scene.cycles.sampling_pattern = 'TABULATED_SOBOL'
scene.cycles.use_light_tree = False
scene.view_settings.look = 'Very High Contrast'
scene.view_settings.view_transform = 'Filmic'
bpy.context.view_layer.update()

# ---- added for rendering (the .blend has no active camera and no usable light): camera, sun
cam_auto = bpy.data.cameras.new('AutoCamera')
cam_auto.lens = 50.0
cam_auto.sensor_width = 36.0
cam_auto.clip_end = 1742.42
ob_auto_camera = bpy.data.objects.new('AutoCamera', cam_auto)
scene.collection.objects.link(ob_auto_camera)
ob_auto_camera.location = (111.613, -91.9409, 111.817)
ob_auto_camera.rotation_euler = (1.09748, -7.21219e-08, 0.694738)
scene.camera = ob_auto_camera
light_auto_sun = bpy.data.lights.new('AutoSun', 'SUN')
light_auto_sun.energy = 3.0
light_auto_sun.angle = 0.0523599
ob_auto_sun = bpy.data.objects.new('AutoSun', light_auto_sun)
scene.collection.objects.link(ob_auto_sun)
ob_auto_sun.rotation_euler = (0.872665, 0.174533, 0.523599)
bpy.context.view_layer.update()
